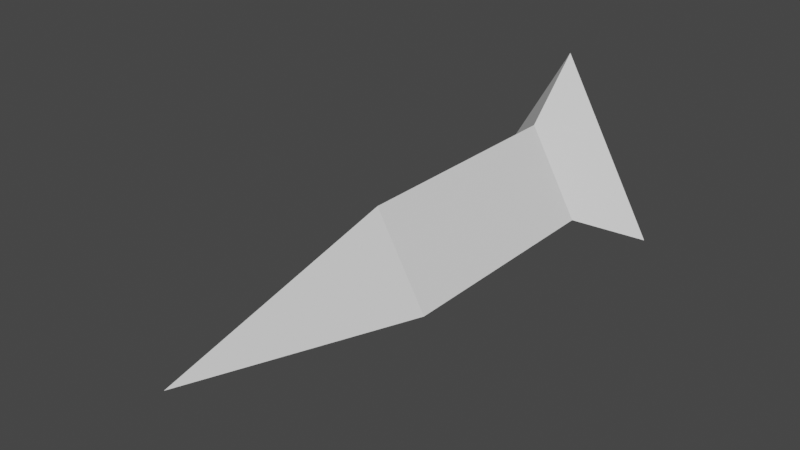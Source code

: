 # Source: nail.blend  (saved by Blender 3.4.6; exported with 4.5.12 LTS)
import bpy
from mathutils import Matrix  # noqa: F401  (used for matrix-valued properties, if any)

bpy.ops.wm.read_factory_settings(use_empty=True)
scene = bpy.context.scene
scene.name = 'Scene'

# ---- world
world_world = bpy.data.worlds.new('World'); scene.world = world_world
world_world.use_nodes = True; world_world.node_tree.nodes.clear()
_N = world_world.node_tree.nodes; _L = world_world.node_tree.links
n0 = _N.new('ShaderNodeOutputWorld'); n0.name = 'World Output'; n0.location = (300, 300)
n1 = _N.new('ShaderNodeBackground'); n1.name = 'Background'; n1.location = (10, 300)
n1.inputs[0].default_value = (0.05088, 0.05088, 0.05088, 1.0)
_L.new(n1.outputs[0], n0.inputs[0])
n0.is_active_output = True
world_world.color = (0.05088, 0.05088, 0.05088)
world_world.use_sun_shadow = False
world_world.sun_shadow_jitter_overblur = 0.0

# ---- meshes
me_cone_001 = bpy.data.meshes.new('Cone.001')
me_cone_001.from_pydata([(0.0, 1.0, 2.5), (0.0, 1.0, 0.5), (0.0, 2.0, 0.0), (0.866, -0.5, 2.5), (1.732, -1.0, 0.0), (-0.866, -0.5, 2.5), (0.866, -0.5, 0.5), (-1.732, -1.0, 0.0), (0.0, 3.06e-07, 4.5), (-0.866, -0.5, 0.5)], [], [(8, 3, 0), (8, 5, 3), (8, 0, 5), (1, 0, 3, 6), (6, 3, 5, 9), (9, 5, 0, 1), (4, 2, 1, 6), (2, 4, 7), (4, 6, 9, 7), (7, 9, 1, 2)])
_uv = me_cone_001.uv_layers.new(name='UVMap')
_uv.uv.foreach_set('vector', [0.25, 0.25, 0.4578, 0.13, 0.25, 0.49, 0.25, 0.25, 0.04215, 0.13, 0.4578, 0.13, 0.25, 0.25, 0.25, 0.49, 0.04215, 0.13, 1.0, 0.5, 1.0, 1.0, 0.6667, 1.0, 0.6667, 0.5, 0.6667, 0.5, 0.6667, 1.0, 0.3333, 1.0, 0.3333, 0.5, 0.3333, 0.5, 0.3333, 1.0, -5.96e-08, 1.0, -5.96e-08, 0.5, 0.4578, 0.13, 0.25, 0.49, 0.25, 0.37, 0.3539, 0.19, 0.75, 0.49, 0.9578, 0.13, 0.5422, 0.13, 0.4578, 0.13, 0.3539, 0.19, 0.1461, 0.19, 0.04215, 0.13, 0.04215, 0.13, 0.1461, 0.19, 0.25, 0.37, 0.25, 0.49])
me_cone_001.update()

# ---- objects
ob_nail = bpy.data.objects.new('Nail', me_cone_001)

# ---- transforms, parenting, visibility, modifiers, constraints
ob_nail.location = (0.0, 0.0, 0.0)
ob_nail.rotation_euler = (1.571, 0.0, 0.0)
ob_nail.scale = (0.025, 0.025, 0.05)

# ---- collection membership
scene.collection.objects.link(ob_nail)

# ---- scene / render settings (as saved in the file)
scene.frame_start = 1; scene.frame_end = 250; scene.frame_set(1)
scene.render.engine = 'BLENDER_EEVEE_NEXT'
scene.cycles.sampling_pattern = 'TABULATED_SOBOL'
scene.cycles.use_light_tree = False
scene.view_settings.view_transform = 'Filmic'
bpy.context.view_layer.update()

# ---- added for rendering (the .blend has no active camera and no usable light): camera, sun
cam_auto = bpy.data.cameras.new('AutoCamera')
cam_auto.lens = 50.0
cam_auto.sensor_width = 36.0
cam_auto.clip_end = 1000.0
ob_auto_camera = bpy.data.objects.new('AutoCamera', cam_auto)
scene.collection.objects.link(ob_auto_camera)
ob_auto_camera.location = (0.233608, -0.392829, 0.199386)
ob_auto_camera.rotation_euler = (1.09748, -7.21219e-08, 0.694738)
scene.camera = ob_auto_camera
light_auto_sun = bpy.data.lights.new('AutoSun', 'SUN')
light_auto_sun.energy = 3.0
light_auto_sun.angle = 0.0523599
ob_auto_sun = bpy.data.objects.new('AutoSun', light_auto_sun)
scene.collection.objects.link(ob_auto_sun)
ob_auto_sun.rotation_euler = (0.872665, 0.174533, 0.523599)
bpy.context.view_layer.update()
